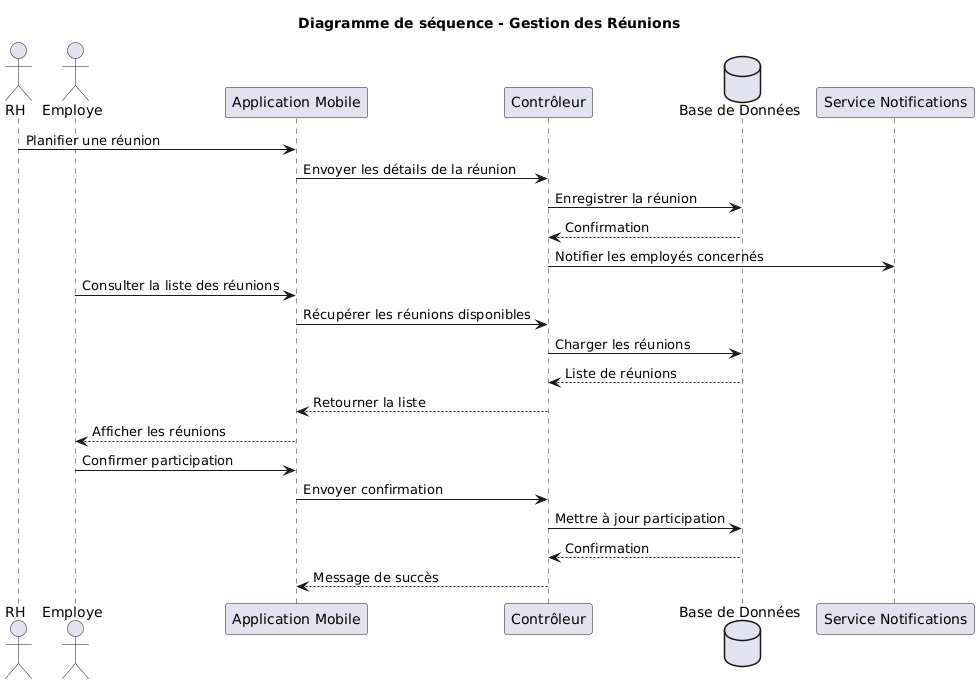

The diagram above was rendered by PlantUML. Its source (embedded in the PNG):
@startuml
title Diagramme de séquence - Gestion des Réunions

actor RH
actor Employe
participant "Application Mobile" as App
participant "Contrôleur" as Ctrl
database "Base de Données" as DB
participant "Service Notifications" as Notif

RH -> App : Planifier une réunion
App -> Ctrl : Envoyer les détails de la réunion
Ctrl -> DB : Enregistrer la réunion
DB --> Ctrl : Confirmation
Ctrl -> Notif : Notifier les employés concernés

Employe -> App : Consulter la liste des réunions
App -> Ctrl : Récupérer les réunions disponibles
Ctrl -> DB : Charger les réunions
DB --> Ctrl : Liste de réunions
Ctrl --> App : Retourner la liste
App --> Employe : Afficher les réunions

Employe -> App : Confirmer participation
App -> Ctrl : Envoyer confirmation
Ctrl -> DB : Mettre à jour participation
DB --> Ctrl : Confirmation
Ctrl --> App : Message de succès
@enduml